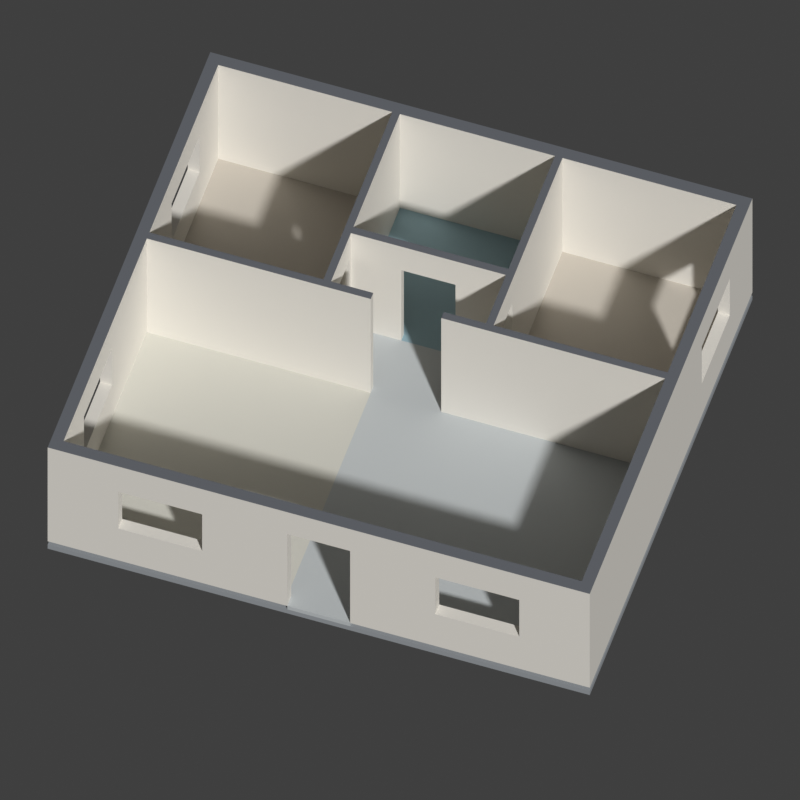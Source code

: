 # Source: house-shell.blend  (saved by Blender 5.2.44; exported with 4.5.12 LTS)
import bpy
from mathutils import Matrix  # noqa: F401  (used for matrix-valued properties, if any)

bpy.ops.wm.read_factory_settings(use_empty=True)
scene = bpy.context.scene
scene.name = 'House_Room_Shell'

# ---- collections
col_house___walls = bpy.data.collections.new('House | Walls'); scene.collection.children.link(col_house___walls)
col_house___room_floors = bpy.data.collections.new('House | Room Floors'); scene.collection.children.link(col_house___room_floors)
col_house___cameras = bpy.data.collections.new('House | Cameras'); scene.collection.children.link(col_house___cameras)

# ---- materials (node trees are filled in below, after node groups)
mat_house_plaster = bpy.data.materials.new('House_Plaster')
mat_house_plaster.diffuse_color = (0.77, 0.74, 0.68, 1.0)
mat_house_wall_tops = bpy.data.materials.new('House_Wall_Tops')
mat_house_wall_tops.diffuse_color = (0.14, 0.15, 0.17, 1.0)
mat_house_foundation = bpy.data.materials.new('House_Foundation')
mat_house_foundation.diffuse_color = (0.3, 0.32, 0.34, 1.0)
mat_house_kitchen_floor = bpy.data.materials.new('House_Kitchen_Floor')
mat_house_kitchen_floor.diffuse_color = (0.62, 0.61, 0.55, 1.0)
mat_house_floor = bpy.data.materials.new('House_Floor')
mat_house_floor.diffuse_color = (0.51, 0.54, 0.55, 1.0)
mat_house_bedroom_floor = bpy.data.materials.new('House_Bedroom_Floor')
mat_house_bedroom_floor.diffuse_color = (0.53, 0.49, 0.43, 1.0)
mat_house_bathroom_floor = bpy.data.materials.new('House_Bathroom_Floor')
mat_house_bathroom_floor.diffuse_color = (0.29, 0.43, 0.49, 1.0)

# ---- material node trees
mat_house_plaster.use_nodes = True; mat_house_plaster.node_tree.nodes.clear()
_N = mat_house_plaster.node_tree.nodes; _L = mat_house_plaster.node_tree.links
n0 = _N.new('ShaderNodeBsdfPrincipled'); n0.name = 'Principled BSDF'; n0.location = (-200, 100)
n0.inputs[0].default_value = (0.77, 0.74, 0.68, 1.0)
n0.inputs[2].default_value = 0.85
n0.inputs[10].default_value = 0.005
n1 = _N.new('ShaderNodeOutputMaterial'); n1.name = 'Material Output'; n1.location = (200, 100)
_L.new(n0.outputs[0], n1.inputs[0])
n1.is_active_output = True
mat_house_wall_tops.use_nodes = True; mat_house_wall_tops.node_tree.nodes.clear()
_N = mat_house_wall_tops.node_tree.nodes; _L = mat_house_wall_tops.node_tree.links
n0 = _N.new('ShaderNodeBsdfPrincipled'); n0.name = 'Principled BSDF'; n0.location = (-200, 100)
n0.inputs[0].default_value = (0.14, 0.15, 0.17, 1.0)
n0.inputs[2].default_value = 0.85
n0.inputs[10].default_value = 0.005
n1 = _N.new('ShaderNodeOutputMaterial'); n1.name = 'Material Output'; n1.location = (200, 100)
_L.new(n0.outputs[0], n1.inputs[0])
n1.is_active_output = True
mat_house_foundation.use_nodes = True; mat_house_foundation.node_tree.nodes.clear()
_N = mat_house_foundation.node_tree.nodes; _L = mat_house_foundation.node_tree.links
n0 = _N.new('ShaderNodeBsdfPrincipled'); n0.name = 'Principled BSDF'; n0.location = (-200, 100)
n0.inputs[0].default_value = (0.3, 0.32, 0.34, 1.0)
n0.inputs[2].default_value = 0.85
n0.inputs[10].default_value = 0.005
n1 = _N.new('ShaderNodeOutputMaterial'); n1.name = 'Material Output'; n1.location = (200, 100)
_L.new(n0.outputs[0], n1.inputs[0])
n1.is_active_output = True
mat_house_kitchen_floor.use_nodes = True; mat_house_kitchen_floor.node_tree.nodes.clear()
_N = mat_house_kitchen_floor.node_tree.nodes; _L = mat_house_kitchen_floor.node_tree.links
n0 = _N.new('ShaderNodeBsdfPrincipled'); n0.name = 'Principled BSDF'; n0.location = (-200, 100)
n0.inputs[0].default_value = (0.62, 0.61, 0.55, 1.0)
n0.inputs[2].default_value = 0.85
n0.inputs[10].default_value = 0.005
n1 = _N.new('ShaderNodeOutputMaterial'); n1.name = 'Material Output'; n1.location = (200, 100)
_L.new(n0.outputs[0], n1.inputs[0])
n1.is_active_output = True
mat_house_floor.use_nodes = True; mat_house_floor.node_tree.nodes.clear()
_N = mat_house_floor.node_tree.nodes; _L = mat_house_floor.node_tree.links
n0 = _N.new('ShaderNodeBsdfPrincipled'); n0.name = 'Principled BSDF'; n0.location = (-200, 100)
n0.inputs[0].default_value = (0.51, 0.54, 0.55, 1.0)
n0.inputs[2].default_value = 0.85
n0.inputs[10].default_value = 0.005
n1 = _N.new('ShaderNodeOutputMaterial'); n1.name = 'Material Output'; n1.location = (200, 100)
_L.new(n0.outputs[0], n1.inputs[0])
n1.is_active_output = True
mat_house_bedroom_floor.use_nodes = True; mat_house_bedroom_floor.node_tree.nodes.clear()
_N = mat_house_bedroom_floor.node_tree.nodes; _L = mat_house_bedroom_floor.node_tree.links
n0 = _N.new('ShaderNodeBsdfPrincipled'); n0.name = 'Principled BSDF'; n0.location = (-200, 100)
n0.inputs[0].default_value = (0.53, 0.49, 0.43, 1.0)
n0.inputs[2].default_value = 0.85
n0.inputs[10].default_value = 0.005
n1 = _N.new('ShaderNodeOutputMaterial'); n1.name = 'Material Output'; n1.location = (200, 100)
_L.new(n0.outputs[0], n1.inputs[0])
n1.is_active_output = True
mat_house_bathroom_floor.use_nodes = True; mat_house_bathroom_floor.node_tree.nodes.clear()
_N = mat_house_bathroom_floor.node_tree.nodes; _L = mat_house_bathroom_floor.node_tree.links
n0 = _N.new('ShaderNodeBsdfPrincipled'); n0.name = 'Principled BSDF'; n0.location = (-200, 100)
n0.inputs[0].default_value = (0.29, 0.43, 0.49, 1.0)
n0.inputs[2].default_value = 0.85
n0.inputs[10].default_value = 0.005
n1 = _N.new('ShaderNodeOutputMaterial'); n1.name = 'Material Output'; n1.location = (200, 100)
_L.new(n0.outputs[0], n1.inputs[0])
n1.is_active_output = True

# ---- world
world_house_preview_world = bpy.data.worlds.new('House_Preview_World'); scene.world = world_house_preview_world
world_house_preview_world.use_nodes = True; world_house_preview_world.node_tree.nodes.clear()
_N = world_house_preview_world.node_tree.nodes; _L = world_house_preview_world.node_tree.links
n0 = _N.new('ShaderNodeBackground'); n0.name = 'Background'; n0.location = (-200, 100)
n0.inputs[0].default_value = (0.05, 0.05, 0.05, 1.0)
n1 = _N.new('ShaderNodeOutputWorld'); n1.name = 'World Output'; n1.location = (200, 100)
_L.new(n0.outputs[0], n1.inputs[0])
n1.is_active_output = True
world_house_preview_world.color = (0.23, 0.25, 0.28)

# ---- cameras
cam_house_camera_overview = bpy.data.cameras.new('House_Camera_Overview')
cam_house_camera_overview.type = 'ORTHO'
cam_house_camera_overview.ortho_scale = 14.0
cam_house_camera_floor_plan = bpy.data.cameras.new('House_Camera_Floor_Plan')
cam_house_camera_floor_plan.type = 'ORTHO'
cam_house_camera_floor_plan.ortho_scale = 11.6

# ---- meshes
me_wall_exterior_front_mesh = bpy.data.meshes.new('Wall_Exterior_Front_Mesh')
me_wall_exterior_front_mesh.from_pydata([(-5.0, -4.5, 0.0), (-3.7, -4.5, 0.0), (-3.7, -4.5, 0.95), (-5.0, -4.5, 0.95), (-5.0, -4.28, 0.0), (-5.0, -4.28, 0.95), (-3.7, -4.28, 0.95), (-3.7, -4.28, 0.0), (-3.7, -4.5, 2.05), (-5.0, -4.5, 2.05), (-5.0, -4.28, 2.05), (-3.7, -4.28, 2.05), (-3.7, -4.5, 2.15), (-5.0, -4.5, 2.15), (-5.0, -4.28, 2.15), (-3.7, -4.28, 2.15), (-3.7, -4.5, 2.8), (-5.0, -4.5, 2.8), (-5.0, -4.28, 2.8), (-3.7, -4.28, 2.8), (-2.15, -4.5, 0.0), (-2.15, -4.5, 0.95), (-2.15, -4.28, 0.95), (-2.15, -4.28, 0.0), (-2.15, -4.5, 2.05), (-2.15, -4.5, 2.15), (-2.15, -4.28, 2.15), (-2.15, -4.28, 2.05), (-2.15, -4.5, 2.8), (-2.15, -4.28, 2.8), (-0.58, -4.5, 0.0), (-0.58, -4.5, 0.95), (-0.58, -4.28, 0.95), (-0.58, -4.28, 0.0), (-0.58, -4.5, 2.05), (-0.58, -4.28, 2.05), (-0.58, -4.5, 2.15), (-0.58, -4.28, 2.15), (-0.58, -4.5, 2.8), (-0.58, -4.28, 2.8), (0.58, -4.5, 2.15), (0.58, -4.5, 2.8), (0.58, -4.28, 2.8), (0.58, -4.28, 2.15), (0.58, -4.5, 0.0), (2.15, -4.5, 0.0), (2.15, -4.5, 0.95), (0.58, -4.5, 0.95), (0.58, -4.28, 0.0), (0.58, -4.28, 0.95), (2.15, -4.28, 0.95), (2.15, -4.28, 0.0), (2.15, -4.5, 2.05), (0.58, -4.5, 2.05), (0.58, -4.28, 2.05), (2.15, -4.28, 2.05), (2.15, -4.5, 2.15), (2.15, -4.28, 2.15), (2.15, -4.5, 2.8), (2.15, -4.28, 2.8), (3.7, -4.5, 0.0), (3.7, -4.5, 0.95), (3.7, -4.28, 0.95), (3.7, -4.28, 0.0), (3.7, -4.5, 2.05), (3.7, -4.5, 2.15), (3.7, -4.28, 2.15), (3.7, -4.28, 2.05), (3.7, -4.5, 2.8), (3.7, -4.28, 2.8), (5.0, -4.5, 0.0), (5.0, -4.5, 0.95), (5.0, -4.28, 0.95), (5.0, -4.28, 0.0), (5.0, -4.5, 2.05), (5.0, -4.28, 2.05), (5.0, -4.5, 2.15), (5.0, -4.28, 2.15), (5.0, -4.5, 2.8), (5.0, -4.28, 2.8)], [], [(0, 1, 2, 3), (4, 5, 6, 7), (0, 3, 5, 4), (0, 4, 7, 1), (3, 2, 8, 9), (5, 10, 11, 6), (3, 9, 10, 5), (2, 6, 11, 8), (9, 8, 12, 13), (10, 14, 15, 11), (9, 13, 14, 10), (13, 12, 16, 17), (14, 18, 19, 15), (13, 17, 18, 14), (17, 16, 19, 18), (1, 20, 21, 2), (7, 6, 22, 23), (1, 7, 23, 20), (2, 21, 22, 6), (8, 24, 25, 12), (11, 15, 26, 27), (8, 11, 27, 24), (12, 25, 28, 16), (15, 19, 29, 26), (16, 28, 29, 19), (20, 30, 31, 21), (23, 22, 32, 33), (30, 33, 32, 31), (20, 23, 33, 30), (21, 31, 34, 24), (22, 27, 35, 32), (21, 24, 27, 22), (31, 32, 35, 34), (24, 34, 36, 25), (27, 26, 37, 35), (34, 35, 37, 36), (25, 36, 38, 28), (26, 29, 39, 37), (28, 38, 39, 29), (36, 40, 41, 38), (37, 39, 42, 43), (36, 37, 43, 40), (38, 41, 42, 39), (44, 45, 46, 47), (48, 49, 50, 51), (44, 47, 49, 48), (44, 48, 51, 45), (47, 46, 52, 53), (49, 54, 55, 50), (47, 53, 54, 49), (46, 50, 55, 52), (53, 52, 56, 40), (54, 43, 57, 55), (53, 40, 43, 54), (40, 56, 58, 41), (43, 42, 59, 57), (41, 58, 59, 42), (45, 60, 61, 46), (51, 50, 62, 63), (45, 51, 63, 60), (46, 61, 62, 50), (52, 64, 65, 56), (55, 57, 66, 67), (52, 55, 67, 64), (56, 65, 68, 58), (57, 59, 69, 66), (58, 68, 69, 59), (60, 70, 71, 61), (63, 62, 72, 73), (70, 73, 72, 71), (60, 63, 73, 70), (61, 71, 74, 64), (62, 67, 75, 72), (61, 64, 67, 62), (71, 72, 75, 74), (64, 74, 76, 65), (67, 66, 77, 75), (74, 75, 77, 76), (65, 76, 78, 68), (66, 69, 79, 77), (76, 77, 79, 78), (68, 78, 79, 69)])
me_wall_exterior_front_mesh.polygons.foreach_set('material_index', [0, 0, 0, 0, 0, 0, 0, 0, 0, 0, 0, 0, 0, 0, 1, 0, 0, 0, 0, 0, 0, 0, 0, 0, 1, 0, 0, 0, 0, 0, 0, 0, 0, 0, 0, 0, 0, 0, 1, 0, 0, 0, 1, 0, 0, 0, 0, 0, 0, 0, 0, 0, 0, 0, 0, 0, 1, 0, 0, 0, 0, 0, 0, 0, 0, 0, 1, 0, 0, 0, 0, 0, 0, 0, 0, 0, 0, 0, 0, 0, 0, 1])
me_wall_exterior_front_mesh.materials.append(mat_house_plaster)
me_wall_exterior_front_mesh.materials.append(mat_house_wall_tops)
me_wall_exterior_front_mesh.update()
me_wall_exterior_back_mesh = bpy.data.meshes.new('Wall_Exterior_Back_Mesh')
me_wall_exterior_back_mesh.from_pydata([(-5.0, 4.28, 0.0), (5.0, 4.28, 0.0), (5.0, 4.28, 2.8), (-5.0, 4.28, 2.8), (-5.0, 4.5, 0.0), (-5.0, 4.5, 2.8), (5.0, 4.5, 2.8), (5.0, 4.5, 0.0)], [], [(0, 1, 2, 3), (4, 5, 6, 7), (0, 3, 5, 4), (1, 7, 6, 2), (0, 4, 7, 1), (3, 2, 6, 5)])
me_wall_exterior_back_mesh.polygons.foreach_set('material_index', [0, 0, 0, 0, 0, 1])
me_wall_exterior_back_mesh.materials.append(mat_house_plaster)
me_wall_exterior_back_mesh.materials.append(mat_house_wall_tops)
me_wall_exterior_back_mesh.update()
me_wall_exterior_left_mesh = bpy.data.meshes.new('Wall_Exterior_Left_Mesh')
me_wall_exterior_left_mesh.from_pydata([(-5.0, -4.28, 0.0), (-5.0, -3.15, 0.0), (-5.0, -3.15, 0.95), (-5.0, -4.28, 0.95), (-4.78, -4.28, 0.0), (-4.78, -4.28, 0.95), (-4.78, -3.15, 0.95), (-4.78, -3.15, 0.0), (-5.0, -3.15, 2.05), (-5.0, -4.28, 2.05), (-4.78, -4.28, 2.05), (-4.78, -3.15, 2.05), (-5.0, -3.15, 2.8), (-5.0, -4.28, 2.8), (-4.78, -4.28, 2.8), (-4.78, -3.15, 2.8), (-5.0, -1.6, 0.0), (-5.0, -1.6, 0.95), (-4.78, -1.6, 0.95), (-4.78, -1.6, 0.0), (-5.0, -1.6, 2.05), (-5.0, -1.6, 2.8), (-4.78, -1.6, 2.8), (-4.78, -1.6, 2.05), (-5.0, 1.7, 0.0), (-5.0, 1.7, 0.95), (-4.78, 1.7, 0.95), (-4.78, 1.7, 0.0), (-5.0, 1.7, 2.05), (-4.78, 1.7, 2.05), (-5.0, 1.7, 2.8), (-4.78, 1.7, 2.8), (-5.0, 3.25, 0.0), (-5.0, 3.25, 0.95), (-4.78, 3.25, 0.95), (-4.78, 3.25, 0.0), (-5.0, 3.25, 2.05), (-5.0, 3.25, 2.8), (-4.78, 3.25, 2.8), (-4.78, 3.25, 2.05), (-5.0, 4.28, 0.0), (-5.0, 4.28, 0.95), (-4.78, 4.28, 0.95), (-4.78, 4.28, 0.0), (-5.0, 4.28, 2.05), (-4.78, 4.28, 2.05), (-5.0, 4.28, 2.8), (-4.78, 4.28, 2.8)], [], [(0, 3, 2, 1), (4, 7, 6, 5), (0, 4, 5, 3), (0, 1, 7, 4), (3, 9, 8, 2), (5, 6, 11, 10), (3, 5, 10, 9), (2, 8, 11, 6), (9, 13, 12, 8), (10, 11, 15, 14), (9, 10, 14, 13), (13, 14, 15, 12), (1, 2, 17, 16), (7, 19, 18, 6), (1, 16, 19, 7), (2, 6, 18, 17), (8, 12, 21, 20), (11, 23, 22, 15), (8, 20, 23, 11), (12, 15, 22, 21), (16, 17, 25, 24), (19, 27, 26, 18), (16, 24, 27, 19), (17, 20, 28, 25), (18, 26, 29, 23), (17, 18, 23, 20), (25, 28, 29, 26), (20, 21, 30, 28), (23, 29, 31, 22), (21, 22, 31, 30), (24, 25, 33, 32), (27, 35, 34, 26), (24, 32, 35, 27), (25, 26, 34, 33), (28, 30, 37, 36), (29, 39, 38, 31), (28, 36, 39, 29), (30, 31, 38, 37), (32, 33, 41, 40), (35, 43, 42, 34), (40, 41, 42, 43), (32, 40, 43, 35), (33, 36, 44, 41), (34, 42, 45, 39), (33, 34, 39, 36), (41, 44, 45, 42), (36, 37, 46, 44), (39, 45, 47, 38), (44, 46, 47, 45), (37, 38, 47, 46)])
me_wall_exterior_left_mesh.polygons.foreach_set('material_index', [0, 0, 0, 0, 0, 0, 0, 0, 0, 0, 0, 1, 0, 0, 0, 0, 0, 0, 0, 1, 0, 0, 0, 0, 0, 0, 0, 0, 0, 1, 0, 0, 0, 0, 0, 0, 0, 1, 0, 0, 0, 0, 0, 0, 0, 0, 0, 0, 0, 1])
me_wall_exterior_left_mesh.materials.append(mat_house_plaster)
me_wall_exterior_left_mesh.materials.append(mat_house_wall_tops)
me_wall_exterior_left_mesh.update()
me_wall_exterior_right_mesh = bpy.data.meshes.new('Wall_Exterior_Right_Mesh')
me_wall_exterior_right_mesh.from_pydata([(4.78, -4.28, 0.0), (4.78, 1.7, 0.0), (4.78, 1.7, 0.95), (4.78, -4.28, 0.95), (5.0, -4.28, 0.0), (5.0, -4.28, 0.95), (5.0, 1.7, 0.95), (5.0, 1.7, 0.0), (4.78, 1.7, 2.05), (4.78, -4.28, 2.05), (5.0, -4.28, 2.05), (5.0, 1.7, 2.05), (4.78, 1.7, 2.8), (4.78, -4.28, 2.8), (5.0, -4.28, 2.8), (5.0, 1.7, 2.8), (4.78, 3.25, 0.0), (4.78, 3.25, 0.95), (5.0, 3.25, 0.95), (5.0, 3.25, 0.0), (4.78, 3.25, 2.05), (4.78, 3.25, 2.8), (5.0, 3.25, 2.8), (5.0, 3.25, 2.05), (4.78, 4.28, 0.0), (4.78, 4.28, 0.95), (5.0, 4.28, 0.95), (5.0, 4.28, 0.0), (4.78, 4.28, 2.05), (5.0, 4.28, 2.05), (4.78, 4.28, 2.8), (5.0, 4.28, 2.8)], [], [(0, 3, 2, 1), (4, 7, 6, 5), (0, 4, 5, 3), (0, 1, 7, 4), (3, 9, 8, 2), (5, 6, 11, 10), (3, 5, 10, 9), (2, 8, 11, 6), (9, 13, 12, 8), (10, 11, 15, 14), (9, 10, 14, 13), (13, 14, 15, 12), (1, 2, 17, 16), (7, 19, 18, 6), (1, 16, 19, 7), (2, 6, 18, 17), (8, 12, 21, 20), (11, 23, 22, 15), (8, 20, 23, 11), (12, 15, 22, 21), (16, 17, 25, 24), (19, 27, 26, 18), (24, 25, 26, 27), (16, 24, 27, 19), (17, 20, 28, 25), (18, 26, 29, 23), (17, 18, 23, 20), (25, 28, 29, 26), (20, 21, 30, 28), (23, 29, 31, 22), (28, 30, 31, 29), (21, 22, 31, 30)])
me_wall_exterior_right_mesh.polygons.foreach_set('material_index', [0, 0, 0, 0, 0, 0, 0, 0, 0, 0, 0, 1, 0, 0, 0, 0, 0, 0, 0, 1, 0, 0, 0, 0, 0, 0, 0, 0, 0, 0, 0, 1])
me_wall_exterior_right_mesh.materials.append(mat_house_plaster)
me_wall_exterior_right_mesh.materials.append(mat_house_wall_tops)
me_wall_exterior_right_mesh.update()
me_wall_bedroom_left_front_mesh = bpy.data.meshes.new('Wall_Bedroom_Left_Front_Mesh')
me_wall_bedroom_left_front_mesh.from_pydata([(-4.78, 0.33, 0.0), (-0.65, 0.33, 0.0), (-0.65, 0.33, 2.8), (-4.78, 0.33, 2.8), (-4.78, 0.47, 0.0), (-4.78, 0.47, 2.8), (-0.65, 0.47, 2.8), (-0.65, 0.47, 0.0)], [], [(0, 1, 2, 3), (4, 5, 6, 7), (0, 3, 5, 4), (1, 7, 6, 2), (0, 4, 7, 1), (3, 2, 6, 5)])
me_wall_bedroom_left_front_mesh.polygons.foreach_set('material_index', [0, 0, 0, 0, 0, 1])
me_wall_bedroom_left_front_mesh.materials.append(mat_house_plaster)
me_wall_bedroom_left_front_mesh.materials.append(mat_house_wall_tops)
me_wall_bedroom_left_front_mesh.update()
me_wall_bedroom_right_front_mesh = bpy.data.meshes.new('Wall_Bedroom_Right_Front_Mesh')
me_wall_bedroom_right_front_mesh.from_pydata([(0.65, 0.33, 0.0), (4.78, 0.33, 0.0), (4.78, 0.33, 2.8), (0.65, 0.33, 2.8), (0.65, 0.47, 0.0), (0.65, 0.47, 2.8), (4.78, 0.47, 2.8), (4.78, 0.47, 0.0)], [], [(0, 1, 2, 3), (4, 5, 6, 7), (0, 3, 5, 4), (1, 7, 6, 2), (0, 4, 7, 1), (3, 2, 6, 5)])
me_wall_bedroom_right_front_mesh.polygons.foreach_set('material_index', [0, 0, 0, 0, 0, 1])
me_wall_bedroom_right_front_mesh.materials.append(mat_house_plaster)
me_wall_bedroom_right_front_mesh.materials.append(mat_house_wall_tops)
me_wall_bedroom_right_front_mesh.update()
me_wall_bedroom_left_hall_bath_mesh = bpy.data.meshes.new('Wall_Bedroom_Left_Hall_Bath_Mesh')
me_wall_bedroom_left_hall_bath_mesh.from_pydata([(-1.57, 0.47, 0.0), (-1.57, 0.55, 0.0), (-1.57, 0.55, 2.1), (-1.57, 0.47, 2.1), (-1.43, 0.47, 0.0), (-1.43, 0.47, 2.1), (-1.43, 0.55, 2.1), (-1.43, 0.55, 0.0), (-1.57, 0.55, 2.8), (-1.57, 0.47, 2.8), (-1.43, 0.47, 2.8), (-1.43, 0.55, 2.8), (-1.57, 1.5, 2.1), (-1.57, 1.5, 2.8), (-1.43, 1.5, 2.8), (-1.43, 1.5, 2.1), (-1.57, 1.5, 0.0), (-1.57, 4.28, 0.0), (-1.57, 4.28, 2.1), (-1.43, 1.5, 0.0), (-1.43, 4.28, 2.1), (-1.43, 4.28, 0.0), (-1.57, 4.28, 2.8), (-1.43, 4.28, 2.8)], [], [(0, 3, 2, 1), (4, 7, 6, 5), (0, 4, 5, 3), (1, 2, 6, 7), (0, 1, 7, 4), (3, 9, 8, 2), (5, 6, 11, 10), (3, 5, 10, 9), (9, 10, 11, 8), (2, 8, 13, 12), (6, 15, 14, 11), (2, 12, 15, 6), (8, 11, 14, 13), (16, 12, 18, 17), (19, 21, 20, 15), (16, 19, 15, 12), (17, 18, 20, 21), (16, 17, 21, 19), (12, 13, 22, 18), (15, 20, 23, 14), (18, 22, 23, 20), (13, 14, 23, 22)])
me_wall_bedroom_left_hall_bath_mesh.polygons.foreach_set('material_index', [0, 0, 0, 0, 0, 0, 0, 0, 1, 0, 0, 0, 1, 0, 0, 0, 0, 0, 0, 0, 0, 1])
me_wall_bedroom_left_hall_bath_mesh.materials.append(mat_house_plaster)
me_wall_bedroom_left_hall_bath_mesh.materials.append(mat_house_wall_tops)
me_wall_bedroom_left_hall_bath_mesh.update()
me_wall_bedroom_right_hall_bath_mesh = bpy.data.meshes.new('Wall_Bedroom_Right_Hall_Bath_Mesh')
me_wall_bedroom_right_hall_bath_mesh.from_pydata([(1.43, 0.47, 0.0), (1.43, 0.55, 0.0), (1.43, 0.55, 2.1), (1.43, 0.47, 2.1), (1.57, 0.47, 0.0), (1.57, 0.47, 2.1), (1.57, 0.55, 2.1), (1.57, 0.55, 0.0), (1.43, 0.55, 2.8), (1.43, 0.47, 2.8), (1.57, 0.47, 2.8), (1.57, 0.55, 2.8), (1.43, 1.5, 2.1), (1.43, 1.5, 2.8), (1.57, 1.5, 2.8), (1.57, 1.5, 2.1), (1.43, 1.5, 0.0), (1.43, 4.28, 0.0), (1.43, 4.28, 2.1), (1.57, 1.5, 0.0), (1.57, 4.28, 2.1), (1.57, 4.28, 0.0), (1.43, 4.28, 2.8), (1.57, 4.28, 2.8)], [], [(0, 3, 2, 1), (4, 7, 6, 5), (0, 4, 5, 3), (1, 2, 6, 7), (0, 1, 7, 4), (3, 9, 8, 2), (5, 6, 11, 10), (3, 5, 10, 9), (9, 10, 11, 8), (2, 8, 13, 12), (6, 15, 14, 11), (2, 12, 15, 6), (8, 11, 14, 13), (16, 12, 18, 17), (19, 21, 20, 15), (16, 19, 15, 12), (17, 18, 20, 21), (16, 17, 21, 19), (12, 13, 22, 18), (15, 20, 23, 14), (18, 22, 23, 20), (13, 14, 23, 22)])
me_wall_bedroom_right_hall_bath_mesh.polygons.foreach_set('material_index', [0, 0, 0, 0, 0, 0, 0, 0, 1, 0, 0, 0, 1, 0, 0, 0, 0, 0, 0, 0, 0, 1])
me_wall_bedroom_right_hall_bath_mesh.materials.append(mat_house_plaster)
me_wall_bedroom_right_hall_bath_mesh.materials.append(mat_house_wall_tops)
me_wall_bedroom_right_hall_bath_mesh.update()
me_wall_bathroom_entrance_mesh = bpy.data.meshes.new('Wall_Bathroom_Entrance_Mesh')
me_wall_bathroom_entrance_mesh.from_pydata([(-1.43, 1.57, 0.0), (-0.5, 1.57, 0.0), (-0.5, 1.57, 2.1), (-1.43, 1.57, 2.1), (-1.43, 1.71, 0.0), (-1.43, 1.71, 2.1), (-0.5, 1.71, 2.1), (-0.5, 1.71, 0.0), (-0.5, 1.57, 2.8), (-1.43, 1.57, 2.8), (-1.43, 1.71, 2.8), (-0.5, 1.71, 2.8), (0.5, 1.57, 2.1), (0.5, 1.57, 2.8), (0.5, 1.71, 2.8), (0.5, 1.71, 2.1), (0.5, 1.57, 0.0), (1.43, 1.57, 0.0), (1.43, 1.57, 2.1), (0.5, 1.71, 0.0), (1.43, 1.71, 2.1), (1.43, 1.71, 0.0), (1.43, 1.57, 2.8), (1.43, 1.71, 2.8)], [], [(0, 1, 2, 3), (4, 5, 6, 7), (0, 3, 5, 4), (1, 7, 6, 2), (0, 4, 7, 1), (3, 2, 8, 9), (5, 10, 11, 6), (3, 9, 10, 5), (9, 8, 11, 10), (2, 12, 13, 8), (6, 11, 14, 15), (2, 6, 15, 12), (8, 13, 14, 11), (16, 17, 18, 12), (19, 15, 20, 21), (16, 12, 15, 19), (17, 21, 20, 18), (16, 19, 21, 17), (12, 18, 22, 13), (15, 14, 23, 20), (18, 20, 23, 22), (13, 22, 23, 14)])
me_wall_bathroom_entrance_mesh.polygons.foreach_set('material_index', [0, 0, 0, 0, 0, 0, 0, 0, 1, 0, 0, 0, 1, 0, 0, 0, 0, 0, 0, 0, 0, 1])
me_wall_bathroom_entrance_mesh.materials.append(mat_house_plaster)
me_wall_bathroom_entrance_mesh.materials.append(mat_house_wall_tops)
me_wall_bathroom_entrance_mesh.update()
me_floor_foundation_mesh = bpy.data.meshes.new('Floor_Foundation_Mesh')
me_floor_foundation_mesh.from_pydata([(-5.0, -4.5, -0.22), (5.0, -4.5, -0.22), (-5.0, 4.5, -0.22), (5.0, 4.5, -0.22), (-5.0, -4.5, -0.1), (5.0, -4.5, -0.1), (-5.0, 4.5, -0.1), (5.0, 4.5, -0.1)], [], [(0, 2, 3, 1), (4, 5, 7, 6), (0, 1, 5, 4), (2, 6, 7, 3), (0, 4, 6, 2), (1, 3, 7, 5)])
me_floor_foundation_mesh.materials.append(mat_house_foundation)
me_floor_foundation_mesh.update()
me_floor_kitchen_dining_mesh = bpy.data.meshes.new('Floor_Kitchen_Dining_Mesh')
me_floor_kitchen_dining_mesh.from_pydata([(-4.78, -4.28, -0.1), (-0.65, -4.28, -0.1), (-4.78, 0.33, -0.1), (-0.65, 0.33, -0.1), (-4.78, -4.28, 0.0), (-0.65, -4.28, 0.0), (-4.78, 0.33, 0.0), (-0.65, 0.33, 0.0)], [], [(0, 2, 3, 1), (4, 5, 7, 6), (0, 1, 5, 4), (2, 6, 7, 3), (0, 4, 6, 2), (1, 3, 7, 5)])
me_floor_kitchen_dining_mesh.materials.append(mat_house_kitchen_floor)
me_floor_kitchen_dining_mesh.update()
me_floor_living_mesh = bpy.data.meshes.new('Floor_Living_Mesh')
me_floor_living_mesh.from_pydata([(0.65, -4.28, -0.1), (4.78, -4.28, -0.1), (0.65, 0.33, -0.1), (4.78, 0.33, -0.1), (0.65, -4.28, 0.0), (4.78, -4.28, 0.0), (0.65, 0.33, 0.0), (4.78, 0.33, 0.0)], [], [(0, 2, 3, 1), (4, 5, 7, 6), (0, 1, 5, 4), (2, 6, 7, 3), (0, 4, 6, 2), (1, 3, 7, 5)])
me_floor_living_mesh.materials.append(mat_house_floor)
me_floor_living_mesh.update()
me_floor_entry_passage_mesh = bpy.data.meshes.new('Floor_Entry_Passage_Mesh')
me_floor_entry_passage_mesh.from_pydata([(-0.65, -4.28, -0.1), (0.65, -4.28, -0.1), (-0.65, 0.47, -0.1), (0.65, 0.47, -0.1), (-0.65, -4.28, 0.0), (0.65, -4.28, 0.0), (-0.65, 0.47, 0.0), (0.65, 0.47, 0.0)], [], [(0, 2, 3, 1), (4, 5, 7, 6), (0, 1, 5, 4), (2, 6, 7, 3), (0, 4, 6, 2), (1, 3, 7, 5)])
me_floor_entry_passage_mesh.materials.append(mat_house_floor)
me_floor_entry_passage_mesh.update()
me_floor_hall_mesh = bpy.data.meshes.new('Floor_Hall_Mesh')
me_floor_hall_mesh.from_pydata([(-1.43, 0.47, -0.1), (1.43, 0.47, -0.1), (-1.43, 1.57, -0.1), (1.43, 1.57, -0.1), (-1.43, 0.47, 0.0), (1.43, 0.47, 0.0), (-1.43, 1.57, 0.0), (1.43, 1.57, 0.0)], [], [(0, 2, 3, 1), (4, 5, 7, 6), (0, 1, 5, 4), (2, 6, 7, 3), (0, 4, 6, 2), (1, 3, 7, 5)])
me_floor_hall_mesh.materials.append(mat_house_floor)
me_floor_hall_mesh.update()
me_floor_bedroom_left_mesh = bpy.data.meshes.new('Floor_Bedroom_Left_Mesh')
me_floor_bedroom_left_mesh.from_pydata([(-4.78, 0.47, -0.1), (-1.57, 0.47, -0.1), (-4.78, 4.28, -0.1), (-1.57, 4.28, -0.1), (-4.78, 0.47, 0.0), (-1.57, 0.47, 0.0), (-4.78, 4.28, 0.0), (-1.57, 4.28, 0.0)], [], [(0, 2, 3, 1), (4, 5, 7, 6), (0, 1, 5, 4), (2, 6, 7, 3), (0, 4, 6, 2), (1, 3, 7, 5)])
me_floor_bedroom_left_mesh.materials.append(mat_house_bedroom_floor)
me_floor_bedroom_left_mesh.update()
me_floor_bedroom_right_mesh = bpy.data.meshes.new('Floor_Bedroom_Right_Mesh')
me_floor_bedroom_right_mesh.from_pydata([(1.57, 0.47, -0.1), (4.78, 0.47, -0.1), (1.57, 4.28, -0.1), (4.78, 4.28, -0.1), (1.57, 0.47, 0.0), (4.78, 0.47, 0.0), (1.57, 4.28, 0.0), (4.78, 4.28, 0.0)], [], [(0, 2, 3, 1), (4, 5, 7, 6), (0, 1, 5, 4), (2, 6, 7, 3), (0, 4, 6, 2), (1, 3, 7, 5)])
me_floor_bedroom_right_mesh.materials.append(mat_house_bedroom_floor)
me_floor_bedroom_right_mesh.update()
me_floor_bathroom_mesh = bpy.data.meshes.new('Floor_Bathroom_Mesh')
me_floor_bathroom_mesh.from_pydata([(-1.43, 1.71, -0.1), (1.43, 1.71, -0.1), (-1.43, 4.28, -0.1), (1.43, 4.28, -0.1), (-1.43, 1.71, 0.0), (1.43, 1.71, 0.0), (-1.43, 4.28, 0.0), (1.43, 4.28, 0.0)], [], [(0, 2, 3, 1), (4, 5, 7, 6), (0, 1, 5, 4), (2, 6, 7, 3), (0, 4, 6, 2), (1, 3, 7, 5)])
me_floor_bathroom_mesh.materials.append(mat_house_bathroom_floor)
me_floor_bathroom_mesh.update()
me_threshold_entrance_mesh = bpy.data.meshes.new('Threshold_Entrance_Mesh')
me_threshold_entrance_mesh.from_pydata([(-0.58, -4.5, -0.1), (0.58, -4.5, -0.1), (-0.58, -4.28, -0.1), (0.58, -4.28, -0.1), (-0.58, -4.5, 0.0), (0.58, -4.5, 0.0), (-0.58, -4.28, 0.0), (0.58, -4.28, 0.0)], [], [(0, 2, 3, 1), (4, 5, 7, 6), (0, 1, 5, 4), (2, 6, 7, 3), (0, 4, 6, 2), (1, 3, 7, 5)])
me_threshold_entrance_mesh.materials.append(mat_house_floor)
me_threshold_entrance_mesh.update()
me_threshold_bathroom_mesh = bpy.data.meshes.new('Threshold_Bathroom_Mesh')
me_threshold_bathroom_mesh.from_pydata([(-0.5, 1.57, -0.1), (0.5, 1.57, -0.1), (-0.5, 1.71, -0.1), (0.5, 1.71, -0.1), (-0.5, 1.57, 0.0), (0.5, 1.57, 0.0), (-0.5, 1.71, 0.0), (0.5, 1.71, 0.0)], [], [(0, 2, 3, 1), (4, 5, 7, 6), (0, 1, 5, 4), (2, 6, 7, 3), (0, 4, 6, 2), (1, 3, 7, 5)])
me_threshold_bathroom_mesh.materials.append(mat_house_bathroom_floor)
me_threshold_bathroom_mesh.update()
me_threshold_bedroom_left_mesh = bpy.data.meshes.new('Threshold_Bedroom_Left_Mesh')
me_threshold_bedroom_left_mesh.from_pydata([(-1.57, 0.55, -0.1), (-1.43, 0.55, -0.1), (-1.57, 1.5, -0.1), (-1.43, 1.5, -0.1), (-1.57, 0.55, 0.0), (-1.43, 0.55, 0.0), (-1.57, 1.5, 0.0), (-1.43, 1.5, 0.0)], [], [(0, 2, 3, 1), (4, 5, 7, 6), (0, 1, 5, 4), (2, 6, 7, 3), (0, 4, 6, 2), (1, 3, 7, 5)])
me_threshold_bedroom_left_mesh.materials.append(mat_house_bedroom_floor)
me_threshold_bedroom_left_mesh.update()
me_threshold_bedroom_right_mesh = bpy.data.meshes.new('Threshold_Bedroom_Right_Mesh')
me_threshold_bedroom_right_mesh.from_pydata([(1.43, 0.55, -0.1), (1.57, 0.55, -0.1), (1.43, 1.5, -0.1), (1.57, 1.5, -0.1), (1.43, 0.55, 0.0), (1.57, 0.55, 0.0), (1.43, 1.5, 0.0), (1.57, 1.5, 0.0)], [], [(0, 2, 3, 1), (4, 5, 7, 6), (0, 1, 5, 4), (2, 6, 7, 3), (0, 4, 6, 2), (1, 3, 7, 5)])
me_threshold_bedroom_right_mesh.materials.append(mat_house_bedroom_floor)
me_threshold_bedroom_right_mesh.update()

# ---- objects
ob_house_root = bpy.data.objects.new('House_Root', None)
ob_wall_exterior_front = bpy.data.objects.new('Wall_Exterior_Front', me_wall_exterior_front_mesh)
ob_wall_exterior_back = bpy.data.objects.new('Wall_Exterior_Back', me_wall_exterior_back_mesh)
ob_wall_exterior_left = bpy.data.objects.new('Wall_Exterior_Left', me_wall_exterior_left_mesh)
ob_wall_exterior_right = bpy.data.objects.new('Wall_Exterior_Right', me_wall_exterior_right_mesh)
ob_wall_bedroom_left_front = bpy.data.objects.new('Wall_Bedroom_Left_Front', me_wall_bedroom_left_front_mesh)
ob_wall_bedroom_right_front = bpy.data.objects.new('Wall_Bedroom_Right_Front', me_wall_bedroom_right_front_mesh)
ob_wall_bedroom_left_hall_bath = bpy.data.objects.new('Wall_Bedroom_Left_Hall_Bath', me_wall_bedroom_left_hall_bath_mesh)
ob_wall_bedroom_right_hall_bath = bpy.data.objects.new('Wall_Bedroom_Right_Hall_Bath', me_wall_bedroom_right_hall_bath_mesh)
ob_wall_bathroom_entrance = bpy.data.objects.new('Wall_Bathroom_Entrance', me_wall_bathroom_entrance_mesh)
ob_floor_foundation = bpy.data.objects.new('Floor_Foundation', me_floor_foundation_mesh)
ob_floor_kitchen_dining = bpy.data.objects.new('Floor_Kitchen_Dining', me_floor_kitchen_dining_mesh)
ob_floor_living = bpy.data.objects.new('Floor_Living', me_floor_living_mesh)
ob_floor_entry_passage = bpy.data.objects.new('Floor_Entry_Passage', me_floor_entry_passage_mesh)
ob_floor_hall = bpy.data.objects.new('Floor_Hall', me_floor_hall_mesh)
ob_floor_bedroom_left = bpy.data.objects.new('Floor_Bedroom_Left', me_floor_bedroom_left_mesh)
ob_floor_bedroom_right = bpy.data.objects.new('Floor_Bedroom_Right', me_floor_bedroom_right_mesh)
ob_floor_bathroom = bpy.data.objects.new('Floor_Bathroom', me_floor_bathroom_mesh)
ob_threshold_entrance = bpy.data.objects.new('Threshold_Entrance', me_threshold_entrance_mesh)
ob_threshold_bathroom = bpy.data.objects.new('Threshold_Bathroom', me_threshold_bathroom_mesh)
ob_threshold_bedroom_left = bpy.data.objects.new('Threshold_Bedroom_Left', me_threshold_bedroom_left_mesh)
ob_threshold_bedroom_right = bpy.data.objects.new('Threshold_Bedroom_Right', me_threshold_bedroom_right_mesh)
ob_house_camera_overview = bpy.data.objects.new('House_Camera_Overview', cam_house_camera_overview)
ob_house_camera_floor_plan = bpy.data.objects.new('House_Camera_Floor_Plan', cam_house_camera_floor_plan)

# ---- transforms, parenting, visibility, modifiers, constraints
ob_house_root.location = (0.0, 0.0, 0.0)
ob_wall_exterior_front.parent = ob_house_root
ob_wall_exterior_front.location = (0.0, 0.0, 0.0)
ob_wall_exterior_back.parent = ob_house_root
ob_wall_exterior_back.location = (0.0, 0.0, 0.0)
ob_wall_exterior_left.parent = ob_house_root
ob_wall_exterior_left.location = (0.0, 0.0, 0.0)
ob_wall_exterior_right.parent = ob_house_root
ob_wall_exterior_right.location = (0.0, 0.0, 0.0)
ob_wall_bedroom_left_front.parent = ob_house_root
ob_wall_bedroom_left_front.location = (0.0, 0.0, 0.0)
ob_wall_bedroom_right_front.parent = ob_house_root
ob_wall_bedroom_right_front.location = (0.0, 0.0, 0.0)
ob_wall_bedroom_left_hall_bath.parent = ob_house_root
ob_wall_bedroom_left_hall_bath.location = (0.0, 0.0, 0.0)
ob_wall_bedroom_right_hall_bath.parent = ob_house_root
ob_wall_bedroom_right_hall_bath.location = (0.0, 0.0, 0.0)
ob_wall_bathroom_entrance.parent = ob_house_root
ob_wall_bathroom_entrance.location = (0.0, 0.0, 0.0)
ob_floor_foundation.parent = ob_house_root
ob_floor_foundation.location = (0.0, 0.0, 0.0)
ob_floor_kitchen_dining.parent = ob_house_root
ob_floor_kitchen_dining.location = (0.0, 0.0, 0.0)
ob_floor_living.parent = ob_house_root
ob_floor_living.location = (0.0, 0.0, 0.0)
ob_floor_entry_passage.parent = ob_house_root
ob_floor_entry_passage.location = (0.0, 0.0, 0.0)
ob_floor_hall.parent = ob_house_root
ob_floor_hall.location = (0.0, 0.0, 0.0)
ob_floor_bedroom_left.parent = ob_house_root
ob_floor_bedroom_left.location = (0.0, 0.0, 0.0)
ob_floor_bedroom_right.parent = ob_house_root
ob_floor_bedroom_right.location = (0.0, 0.0, 0.0)
ob_floor_bathroom.parent = ob_house_root
ob_floor_bathroom.location = (0.0, 0.0, 0.0)
ob_threshold_entrance.parent = ob_house_root
ob_threshold_entrance.location = (0.0, 0.0, 0.0)
ob_threshold_bathroom.parent = ob_house_root
ob_threshold_bathroom.location = (0.0, 0.0, 0.0)
ob_threshold_bedroom_left.parent = ob_house_root
ob_threshold_bedroom_left.location = (0.0, 0.0, 0.0)
ob_threshold_bedroom_right.parent = ob_house_root
ob_threshold_bedroom_right.location = (0.0, 0.0, 0.0)
ob_house_camera_overview.location = (4.0, -12.0, 18.0)
ob_house_camera_overview.rotation_euler = (0.6259, -3.161e-09, 0.3218)
ob_house_camera_floor_plan.location = (0.0, 0.0, 22.0)

# ---- collection membership
col_house___walls.objects.link(ob_house_root)
col_house___walls.objects.link(ob_wall_exterior_front)
col_house___walls.objects.link(ob_wall_exterior_back)
col_house___walls.objects.link(ob_wall_exterior_left)
col_house___walls.objects.link(ob_wall_exterior_right)
col_house___walls.objects.link(ob_wall_bedroom_left_front)
col_house___walls.objects.link(ob_wall_bedroom_right_front)
col_house___walls.objects.link(ob_wall_bedroom_left_hall_bath)
col_house___walls.objects.link(ob_wall_bedroom_right_hall_bath)
col_house___walls.objects.link(ob_wall_bathroom_entrance)
col_house___room_floors.objects.link(ob_floor_foundation)
col_house___room_floors.objects.link(ob_floor_kitchen_dining)
col_house___room_floors.objects.link(ob_floor_living)
col_house___room_floors.objects.link(ob_floor_entry_passage)
col_house___room_floors.objects.link(ob_floor_hall)
col_house___room_floors.objects.link(ob_floor_bedroom_left)
col_house___room_floors.objects.link(ob_floor_bedroom_right)
col_house___room_floors.objects.link(ob_floor_bathroom)
col_house___room_floors.objects.link(ob_threshold_entrance)
col_house___room_floors.objects.link(ob_threshold_bathroom)
col_house___room_floors.objects.link(ob_threshold_bedroom_left)
col_house___room_floors.objects.link(ob_threshold_bedroom_right)
col_house___cameras.objects.link(ob_house_camera_overview)
col_house___cameras.objects.link(ob_house_camera_floor_plan)
def _layer_coll(name, lc=None):
    lc = lc or bpy.context.view_layer.layer_collection
    for c in lc.children:
        if c.name == name: return c
        r = _layer_coll(name, c)
        if r: return r
_layer_coll('House | Cameras').exclude = True

# ---- scene / render settings (as saved in the file)
scene.camera = ob_house_camera_overview
scene.frame_start = 1; scene.frame_end = 250; scene.frame_set(1)
scene.render.engine = 'BLENDER_WORKBENCH'
scene.render.image_settings.exr_codec = 'NONE'
scene.render.resolution_x = 1300
scene.render.resolution_y = 1300
scene.render.use_bake_clear = False
scene.render.bake_margin = 0
scene.render.bake_bias = 0.0
scene.render.bake_samples = 0
scene.render.simplify_subdivision_render = 0
scene.render.simplify_child_particles_render = 0.0
scene.render.compositor_device = 'GPU'
scene.eevee.use_volume_custom_range = False
scene.eevee.gtao_distance = 0.0
scene.eevee.use_fast_gi = False
scene.eevee.fast_gi_thickness_near = 0.1
scene.eevee.fast_gi_thickness_far = 0.0
scene.eevee.ray_tracing_options.screen_trace_thickness = 0.1
scene.view_settings.view_transform = 'Standard'
bpy.context.view_layer.update()

# ---- added for rendering (the .blend has no usable light): sun
light_auto_sun = bpy.data.lights.new('AutoSun', 'SUN')
light_auto_sun.energy = 3.0
light_auto_sun.angle = 0.0523599
ob_auto_sun = bpy.data.objects.new('AutoSun', light_auto_sun)
scene.collection.objects.link(ob_auto_sun)
ob_auto_sun.rotation_euler = (0.872665, 0.174533, 0.523599)
bpy.context.view_layer.update()
